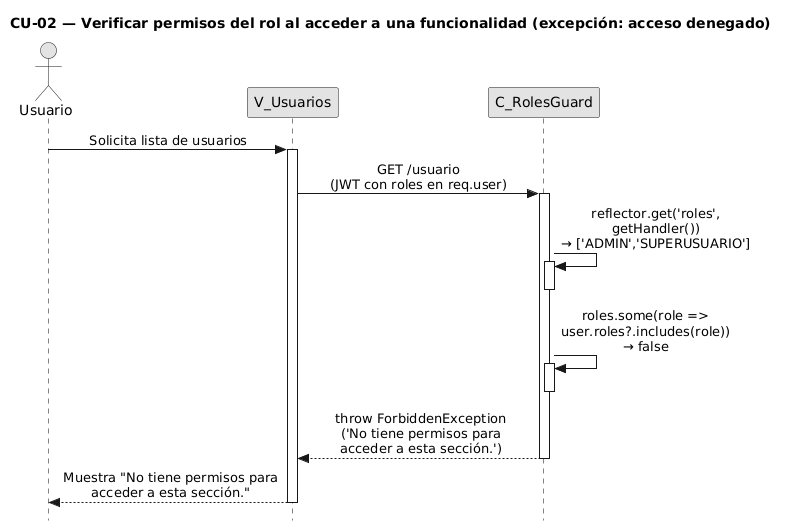

The diagram above was rendered by PlantUML. Its source (embedded in the PNG):
@startuml CU02-exc-acceso-denegado
title CU-02 — Verificar permisos del rol al acceder a una funcionalidad (excepción: acceso denegado)

skinparam style strictuml
skinparam monochrome true
skinparam shadowing false
skinparam sequenceMessageAlign center
skinparam ParticipantPadding 70
skinparam ActorPadding 30
skinparam sequence {
  MessageAlign center
  LifeLineBorderColor black
}
hide footbox

actor "Usuario" as user
participant "V_Usuarios" as view
participant "C_RolesGuard" as guard

user -> view : Solicita lista de usuarios
activate view

view -> guard : GET /usuario\n(JWT con roles en req.user)
activate guard

guard -> guard : reflector.get('roles',\ngetHandler())\n→ ['ADMIN','SUPERUSUARIO']
activate guard
deactivate guard

guard -> guard : roles.some(role =>\nuser.roles?.includes(role))\n→ false
activate guard
deactivate guard

guard --> view : throw ForbiddenException\n('No tiene permisos para\nacceder a esta sección.')
deactivate guard

view --> user : Muestra "No tiene permisos para\nacceder a esta sección."
deactivate view

@enduml